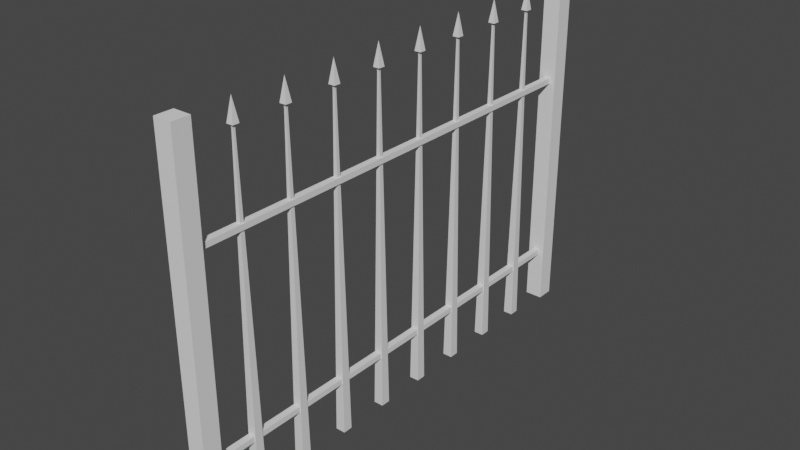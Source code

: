 # Source: fence_02.blend  (saved by Blender 3.2.14; exported with 4.5.12 LTS)
import bpy
from mathutils import Matrix  # noqa: F401  (used for matrix-valued properties, if any)

bpy.ops.wm.read_factory_settings(use_empty=True)
scene = bpy.context.scene
scene.name = 'Scene'

# ---- collections
col_collection = bpy.data.collections.new('Collection'); scene.collection.children.link(col_collection)

# ---- materials (node trees are filled in below, after node groups)
mat_material = bpy.data.materials.new('Material')
mat_material.alpha_threshold = 0.0
mat_material.use_transparent_shadow = False
mat_material.line_color = (0.0, 0.0, 0.0, 1.0)

# ---- material node trees
mat_material.use_nodes = True; mat_material.node_tree.nodes.clear()
_N = mat_material.node_tree.nodes; _L = mat_material.node_tree.links
n0 = _N.new('ShaderNodeOutputMaterial'); n0.name = 'Material Output'; n0.location = (300, 300)
n1 = _N.new('ShaderNodeBsdfPrincipled'); n1.name = 'Principled BSDF'; n1.location = (10, 300)
n1.distribution = 'GGX'
n1.subsurface_method = 'RANDOM_WALK_SKIN'
n1.inputs[2].default_value = 0.4
n1.inputs[3].default_value = 1.45
n1.inputs[27].default_value = (0.0, 0.0, 0.0, 1.0)
n1.inputs[28].default_value = 1.0
_L.new(n1.outputs[0], n0.inputs[0])
n0.is_active_output = True

# ---- world
world_world = bpy.data.worlds.new('World'); scene.world = world_world
world_world.use_nodes = True; world_world.node_tree.nodes.clear()
_N = world_world.node_tree.nodes; _L = world_world.node_tree.links
n0 = _N.new('ShaderNodeOutputWorld'); n0.name = 'World Output'; n0.location = (300, 300)
n1 = _N.new('ShaderNodeBackground'); n1.name = 'Background'; n1.location = (10, 300)
n1.inputs[0].default_value = (0.05088, 0.05088, 0.05088, 1.0)
_L.new(n1.outputs[0], n0.inputs[0])
n0.is_active_output = True
world_world.color = (0.05088, 0.05088, 0.05088)
world_world.use_sun_shadow = False
world_world.sun_shadow_jitter_overblur = 0.0

# ---- meshes
me_cube = bpy.data.meshes.new('Cube')
me_cube.from_pydata([(0.0, 0.0, 1.0), (0.01356, 0.01356, 0.0), (0.01356, -0.01356, 0.0), (-0.01356, 0.01356, 0.0), (-0.01356, -0.01356, 0.0), (0.002813, 0.002813, 0.9249), (-0.002813, -0.002813, 0.9249), (0.002813, -0.002813, 0.9249), (-0.002813, 0.002813, 0.9249), (-0.003313, -0.003313, 0.9343), (0.003313, 0.003313, 0.9343), (0.003313, -0.003313, 0.9343), (-0.003313, 0.003313, 0.9343), (-0.009302, -0.009302, 0.9372), (0.009302, 0.009302, 0.9372), (0.009302, -0.009302, 0.9372), (-0.009302, 0.009302, 0.9372)], [], [(15, 0, 13), (13, 0, 16), (3, 1, 2, 4), (14, 0, 15), (16, 0, 14), (3, 8, 5, 1), (1, 5, 7, 2), (4, 6, 8, 3), (2, 7, 6, 4), (8, 12, 10, 5), (5, 10, 11, 7), (6, 9, 12, 8), (7, 11, 9, 6), (12, 16, 14, 10), (10, 14, 15, 11), (9, 13, 16, 12), (11, 15, 13, 9)])
_uv = me_cube.uv_layers.new(name='UVMap')
_uv.uv.foreach_set('vector', [0.6093, 0.75, 0.625, 1.0, 0.6093, 1.0, 0.6093, 0.0, 0.625, 0.25, 0.6093, 0.25, 0.125, 0.5, 0.375, 0.5, 0.375, 0.75, 0.125, 0.75, 0.6093, 0.5, 0.625, 0.75, 0.6093, 0.75, 0.6093, 0.25, 0.625, 0.5, 0.6093, 0.5, 0.375, 0.25, 0.6062, 0.25, 0.6062, 0.5, 0.375, 0.5, 0.375, 0.5, 0.6062, 0.5, 0.6062, 0.75, 0.375, 0.75, 0.375, 0.0, 0.6062, 0.0, 0.6062, 0.25, 0.375, 0.25, 0.375, 0.75, 0.6062, 0.75, 0.6062, 1.0, 0.375, 1.0, 0.6062, 0.25, 0.6089, 0.25, 0.6089, 0.5, 0.6062, 0.5, 0.6062, 0.5, 0.6089, 0.5, 0.6089, 0.75, 0.6062, 0.75, 0.6062, 0.0, 0.6089, 0.0, 0.6089, 0.25, 0.6062, 0.25, 0.6062, 0.75, 0.6089, 0.75, 0.6089, 1.0, 0.6062, 1.0, 0.6089, 0.25, 0.6093, 0.25, 0.6093, 0.5, 0.6089, 0.5, 0.6089, 0.5, 0.6093, 0.5, 0.6093, 0.75, 0.6089, 0.75, 0.6089, 0.0, 0.6093, 0.0, 0.6093, 0.25, 0.6089, 0.25, 0.6089, 0.75, 0.6093, 0.75, 0.6093, 1.0, 0.6089, 1.0])
me_cube.materials.append(mat_material)
me_cube.use_mirror_vertex_groups = False
me_cube.update()
me_cube_001 = bpy.data.meshes.new('Cube.001')
me_cube_001.from_pydata([(0.0, 0.1497, 1.0), (0.01356, 0.1633, 0.0), (0.01356, 0.1362, 0.0), (-0.01356, 0.1633, 0.0), (-0.01356, 0.1362, 0.0), (0.002813, 0.1525, 0.9249), (-0.002813, 0.1469, 0.9249), (0.002813, 0.1469, 0.9249), (-0.002813, 0.1525, 0.9249), (-0.003313, 0.1464, 0.9343), (0.003313, 0.153, 0.9343), (0.003313, 0.1464, 0.9343), (-0.003313, 0.153, 0.9343), (-0.009302, 0.1404, 0.9372), (0.009302, 0.159, 0.9372), (0.009302, 0.1404, 0.9372), (-0.009302, 0.159, 0.9372)], [], [(15, 0, 13), (13, 0, 16), (3, 1, 2, 4), (14, 0, 15), (16, 0, 14), (3, 8, 5, 1), (1, 5, 7, 2), (4, 6, 8, 3), (2, 7, 6, 4), (8, 12, 10, 5), (5, 10, 11, 7), (6, 9, 12, 8), (7, 11, 9, 6), (12, 16, 14, 10), (10, 14, 15, 11), (9, 13, 16, 12), (11, 15, 13, 9)])
_uv = me_cube_001.uv_layers.new(name='UVMap')
_uv.uv.foreach_set('vector', [0.6093, 0.75, 0.625, 1.0, 0.6093, 1.0, 0.6093, 0.0, 0.625, 0.25, 0.6093, 0.25, 0.125, 0.5, 0.375, 0.5, 0.375, 0.75, 0.125, 0.75, 0.6093, 0.5, 0.625, 0.75, 0.6093, 0.75, 0.6093, 0.25, 0.625, 0.5, 0.6093, 0.5, 0.375, 0.25, 0.6062, 0.25, 0.6062, 0.5, 0.375, 0.5, 0.375, 0.5, 0.6062, 0.5, 0.6062, 0.75, 0.375, 0.75, 0.375, 0.0, 0.6062, 0.0, 0.6062, 0.25, 0.375, 0.25, 0.375, 0.75, 0.6062, 0.75, 0.6062, 1.0, 0.375, 1.0, 0.6062, 0.25, 0.6089, 0.25, 0.6089, 0.5, 0.6062, 0.5, 0.6062, 0.5, 0.6089, 0.5, 0.6089, 0.75, 0.6062, 0.75, 0.6062, 0.0, 0.6089, 0.0, 0.6089, 0.25, 0.6062, 0.25, 0.6062, 0.75, 0.6089, 0.75, 0.6089, 1.0, 0.6062, 1.0, 0.6089, 0.25, 0.6093, 0.25, 0.6093, 0.5, 0.6089, 0.5, 0.6089, 0.5, 0.6093, 0.5, 0.6093, 0.75, 0.6089, 0.75, 0.6089, 0.0, 0.6093, 0.0, 0.6093, 0.25, 0.6089, 0.25, 0.6089, 0.75, 0.6093, 0.75, 0.6093, 1.0, 0.6089, 1.0])
me_cube_001.materials.append(mat_material)
me_cube_001.use_mirror_vertex_groups = False
me_cube_001.update()
me_cube_002 = bpy.data.meshes.new('Cube.002')
me_cube_002.from_pydata([(0.0, 0.3001, 1.0), (0.01356, 0.3137, 0.0), (0.01356, 0.2865, 0.0), (-0.01356, 0.3137, 0.0), (-0.01356, 0.2865, 0.0), (0.002813, 0.3029, 0.9249), (-0.002813, 0.2973, 0.9249), (0.002813, 0.2973, 0.9249), (-0.002813, 0.3029, 0.9249), (-0.003313, 0.2968, 0.9343), (0.003313, 0.3034, 0.9343), (0.003313, 0.2968, 0.9343), (-0.003313, 0.3034, 0.9343), (-0.009302, 0.2908, 0.9372), (0.009302, 0.3094, 0.9372), (0.009302, 0.2908, 0.9372), (-0.009302, 0.3094, 0.9372)], [], [(15, 0, 13), (13, 0, 16), (3, 1, 2, 4), (14, 0, 15), (16, 0, 14), (3, 8, 5, 1), (1, 5, 7, 2), (4, 6, 8, 3), (2, 7, 6, 4), (8, 12, 10, 5), (5, 10, 11, 7), (6, 9, 12, 8), (7, 11, 9, 6), (12, 16, 14, 10), (10, 14, 15, 11), (9, 13, 16, 12), (11, 15, 13, 9)])
_uv = me_cube_002.uv_layers.new(name='UVMap')
_uv.uv.foreach_set('vector', [0.6093, 0.75, 0.625, 1.0, 0.6093, 1.0, 0.6093, 0.0, 0.625, 0.25, 0.6093, 0.25, 0.125, 0.5, 0.375, 0.5, 0.375, 0.75, 0.125, 0.75, 0.6093, 0.5, 0.625, 0.75, 0.6093, 0.75, 0.6093, 0.25, 0.625, 0.5, 0.6093, 0.5, 0.375, 0.25, 0.6062, 0.25, 0.6062, 0.5, 0.375, 0.5, 0.375, 0.5, 0.6062, 0.5, 0.6062, 0.75, 0.375, 0.75, 0.375, 0.0, 0.6062, 0.0, 0.6062, 0.25, 0.375, 0.25, 0.375, 0.75, 0.6062, 0.75, 0.6062, 1.0, 0.375, 1.0, 0.6062, 0.25, 0.6089, 0.25, 0.6089, 0.5, 0.6062, 0.5, 0.6062, 0.5, 0.6089, 0.5, 0.6089, 0.75, 0.6062, 0.75, 0.6062, 0.0, 0.6089, 0.0, 0.6089, 0.25, 0.6062, 0.25, 0.6062, 0.75, 0.6089, 0.75, 0.6089, 1.0, 0.6062, 1.0, 0.6089, 0.25, 0.6093, 0.25, 0.6093, 0.5, 0.6089, 0.5, 0.6089, 0.5, 0.6093, 0.5, 0.6093, 0.75, 0.6089, 0.75, 0.6089, 0.0, 0.6093, 0.0, 0.6093, 0.25, 0.6089, 0.25, 0.6089, 0.75, 0.6093, 0.75, 0.6093, 1.0, 0.6089, 1.0])
me_cube_002.materials.append(mat_material)
me_cube_002.use_mirror_vertex_groups = False
me_cube_002.update()
me_cube_003 = bpy.data.meshes.new('Cube.003')
me_cube_003.from_pydata([(0.0, 0.4498, 1.0), (0.01356, 0.4634, 0.0), (0.01356, 0.4363, 0.0), (-0.01356, 0.4634, 0.0), (-0.01356, 0.4363, 0.0), (0.002813, 0.4526, 0.9249), (-0.002813, 0.447, 0.9249), (0.002813, 0.447, 0.9249), (-0.002813, 0.4526, 0.9249), (-0.003313, 0.4465, 0.9343), (0.003313, 0.4531, 0.9343), (0.003313, 0.4465, 0.9343), (-0.003313, 0.4531, 0.9343), (-0.009302, 0.4405, 0.9372), (0.009302, 0.4591, 0.9372), (0.009302, 0.4405, 0.9372), (-0.009302, 0.4591, 0.9372)], [], [(15, 0, 13), (13, 0, 16), (3, 1, 2, 4), (14, 0, 15), (16, 0, 14), (3, 8, 5, 1), (1, 5, 7, 2), (4, 6, 8, 3), (2, 7, 6, 4), (8, 12, 10, 5), (5, 10, 11, 7), (6, 9, 12, 8), (7, 11, 9, 6), (12, 16, 14, 10), (10, 14, 15, 11), (9, 13, 16, 12), (11, 15, 13, 9)])
_uv = me_cube_003.uv_layers.new(name='UVMap')
_uv.uv.foreach_set('vector', [0.6093, 0.75, 0.625, 1.0, 0.6093, 1.0, 0.6093, 0.0, 0.625, 0.25, 0.6093, 0.25, 0.125, 0.5, 0.375, 0.5, 0.375, 0.75, 0.125, 0.75, 0.6093, 0.5, 0.625, 0.75, 0.6093, 0.75, 0.6093, 0.25, 0.625, 0.5, 0.6093, 0.5, 0.375, 0.25, 0.6062, 0.25, 0.6062, 0.5, 0.375, 0.5, 0.375, 0.5, 0.6062, 0.5, 0.6062, 0.75, 0.375, 0.75, 0.375, 0.0, 0.6062, 0.0, 0.6062, 0.25, 0.375, 0.25, 0.375, 0.75, 0.6062, 0.75, 0.6062, 1.0, 0.375, 1.0, 0.6062, 0.25, 0.6089, 0.25, 0.6089, 0.5, 0.6062, 0.5, 0.6062, 0.5, 0.6089, 0.5, 0.6089, 0.75, 0.6062, 0.75, 0.6062, 0.0, 0.6089, 0.0, 0.6089, 0.25, 0.6062, 0.25, 0.6062, 0.75, 0.6089, 0.75, 0.6089, 1.0, 0.6062, 1.0, 0.6089, 0.25, 0.6093, 0.25, 0.6093, 0.5, 0.6089, 0.5, 0.6089, 0.5, 0.6093, 0.5, 0.6093, 0.75, 0.6089, 0.75, 0.6089, 0.0, 0.6093, 0.0, 0.6093, 0.25, 0.6089, 0.25, 0.6089, 0.75, 0.6093, 0.75, 0.6093, 1.0, 0.6089, 1.0])
me_cube_003.materials.append(mat_material)
me_cube_003.use_mirror_vertex_groups = False
me_cube_003.update()
me_cube_004 = bpy.data.meshes.new('Cube.004')
me_cube_004.from_pydata([(0.0, 0.5999, 1.0), (0.01356, 0.6134, 0.0), (0.01356, 0.5863, 0.0), (-0.01356, 0.6134, 0.0), (-0.01356, 0.5863, 0.0), (0.002813, 0.6027, 0.9249), (-0.002813, 0.5971, 0.9249), (0.002813, 0.5971, 0.9249), (-0.002813, 0.6027, 0.9249), (-0.003313, 0.5966, 0.9343), (0.003313, 0.6032, 0.9343), (0.003313, 0.5966, 0.9343), (-0.003313, 0.6032, 0.9343), (-0.009302, 0.5906, 0.9372), (0.009302, 0.6092, 0.9372), (0.009302, 0.5906, 0.9372), (-0.009302, 0.6092, 0.9372)], [], [(15, 0, 13), (13, 0, 16), (3, 1, 2, 4), (14, 0, 15), (16, 0, 14), (3, 8, 5, 1), (1, 5, 7, 2), (4, 6, 8, 3), (2, 7, 6, 4), (8, 12, 10, 5), (5, 10, 11, 7), (6, 9, 12, 8), (7, 11, 9, 6), (12, 16, 14, 10), (10, 14, 15, 11), (9, 13, 16, 12), (11, 15, 13, 9)])
_uv = me_cube_004.uv_layers.new(name='UVMap')
_uv.uv.foreach_set('vector', [0.6093, 0.75, 0.625, 1.0, 0.6093, 1.0, 0.6093, 0.0, 0.625, 0.25, 0.6093, 0.25, 0.125, 0.5, 0.375, 0.5, 0.375, 0.75, 0.125, 0.75, 0.6093, 0.5, 0.625, 0.75, 0.6093, 0.75, 0.6093, 0.25, 0.625, 0.5, 0.6093, 0.5, 0.375, 0.25, 0.6062, 0.25, 0.6062, 0.5, 0.375, 0.5, 0.375, 0.5, 0.6062, 0.5, 0.6062, 0.75, 0.375, 0.75, 0.375, 0.0, 0.6062, 0.0, 0.6062, 0.25, 0.375, 0.25, 0.375, 0.75, 0.6062, 0.75, 0.6062, 1.0, 0.375, 1.0, 0.6062, 0.25, 0.6089, 0.25, 0.6089, 0.5, 0.6062, 0.5, 0.6062, 0.5, 0.6089, 0.5, 0.6089, 0.75, 0.6062, 0.75, 0.6062, 0.0, 0.6089, 0.0, 0.6089, 0.25, 0.6062, 0.25, 0.6062, 0.75, 0.6089, 0.75, 0.6089, 1.0, 0.6062, 1.0, 0.6089, 0.25, 0.6093, 0.25, 0.6093, 0.5, 0.6089, 0.5, 0.6089, 0.5, 0.6093, 0.5, 0.6093, 0.75, 0.6089, 0.75, 0.6089, 0.0, 0.6093, 0.0, 0.6093, 0.25, 0.6089, 0.25, 0.6089, 0.75, 0.6093, 0.75, 0.6093, 1.0, 0.6089, 1.0])
me_cube_004.materials.append(mat_material)
me_cube_004.use_mirror_vertex_groups = False
me_cube_004.update()
me_cube_005 = bpy.data.meshes.new('Cube.005')
me_cube_005.from_pydata([(0.0, 0.7496, 1.0), (0.01356, 0.7632, 0.0), (0.01356, 0.736, 0.0), (-0.01356, 0.7632, 0.0), (-0.01356, 0.736, 0.0), (0.002813, 0.7524, 0.9249), (-0.002813, 0.7468, 0.9249), (0.002813, 0.7468, 0.9249), (-0.002813, 0.7524, 0.9249), (-0.003313, 0.7463, 0.9343), (0.003313, 0.7529, 0.9343), (0.003313, 0.7463, 0.9343), (-0.003313, 0.7529, 0.9343), (-0.009302, 0.7403, 0.9372), (0.009302, 0.7589, 0.9372), (0.009302, 0.7403, 0.9372), (-0.009302, 0.7589, 0.9372)], [], [(15, 0, 13), (13, 0, 16), (3, 1, 2, 4), (14, 0, 15), (16, 0, 14), (3, 8, 5, 1), (1, 5, 7, 2), (4, 6, 8, 3), (2, 7, 6, 4), (8, 12, 10, 5), (5, 10, 11, 7), (6, 9, 12, 8), (7, 11, 9, 6), (12, 16, 14, 10), (10, 14, 15, 11), (9, 13, 16, 12), (11, 15, 13, 9)])
_uv = me_cube_005.uv_layers.new(name='UVMap')
_uv.uv.foreach_set('vector', [0.6093, 0.75, 0.625, 1.0, 0.6093, 1.0, 0.6093, 0.0, 0.625, 0.25, 0.6093, 0.25, 0.125, 0.5, 0.375, 0.5, 0.375, 0.75, 0.125, 0.75, 0.6093, 0.5, 0.625, 0.75, 0.6093, 0.75, 0.6093, 0.25, 0.625, 0.5, 0.6093, 0.5, 0.375, 0.25, 0.6062, 0.25, 0.6062, 0.5, 0.375, 0.5, 0.375, 0.5, 0.6062, 0.5, 0.6062, 0.75, 0.375, 0.75, 0.375, 0.0, 0.6062, 0.0, 0.6062, 0.25, 0.375, 0.25, 0.375, 0.75, 0.6062, 0.75, 0.6062, 1.0, 0.375, 1.0, 0.6062, 0.25, 0.6089, 0.25, 0.6089, 0.5, 0.6062, 0.5, 0.6062, 0.5, 0.6089, 0.5, 0.6089, 0.75, 0.6062, 0.75, 0.6062, 0.0, 0.6089, 0.0, 0.6089, 0.25, 0.6062, 0.25, 0.6062, 0.75, 0.6089, 0.75, 0.6089, 1.0, 0.6062, 1.0, 0.6089, 0.25, 0.6093, 0.25, 0.6093, 0.5, 0.6089, 0.5, 0.6089, 0.5, 0.6093, 0.5, 0.6093, 0.75, 0.6089, 0.75, 0.6089, 0.0, 0.6093, 0.0, 0.6093, 0.25, 0.6089, 0.25, 0.6089, 0.75, 0.6093, 0.75, 0.6093, 1.0, 0.6089, 1.0])
me_cube_005.materials.append(mat_material)
me_cube_005.use_mirror_vertex_groups = False
me_cube_005.update()
me_cube_006 = bpy.data.meshes.new('Cube.006')
me_cube_006.from_pydata([(0.0, 0.9, 1.0), (0.01356, 0.9135, 0.0), (0.01356, 0.8864, 0.0), (-0.01356, 0.9135, 0.0), (-0.01356, 0.8864, 0.0), (0.002813, 0.9028, 0.9249), (-0.002813, 0.8972, 0.9249), (0.002813, 0.8972, 0.9249), (-0.002813, 0.9028, 0.9249), (-0.003313, 0.8967, 0.9343), (0.003313, 0.9033, 0.9343), (0.003313, 0.8967, 0.9343), (-0.003313, 0.9033, 0.9343), (-0.009302, 0.8907, 0.9372), (0.009302, 0.9093, 0.9372), (0.009302, 0.8907, 0.9372), (-0.009302, 0.9093, 0.9372)], [], [(15, 0, 13), (13, 0, 16), (3, 1, 2, 4), (14, 0, 15), (16, 0, 14), (3, 8, 5, 1), (1, 5, 7, 2), (4, 6, 8, 3), (2, 7, 6, 4), (8, 12, 10, 5), (5, 10, 11, 7), (6, 9, 12, 8), (7, 11, 9, 6), (12, 16, 14, 10), (10, 14, 15, 11), (9, 13, 16, 12), (11, 15, 13, 9)])
_uv = me_cube_006.uv_layers.new(name='UVMap')
_uv.uv.foreach_set('vector', [0.6093, 0.75, 0.625, 1.0, 0.6093, 1.0, 0.6093, 0.0, 0.625, 0.25, 0.6093, 0.25, 0.125, 0.5, 0.375, 0.5, 0.375, 0.75, 0.125, 0.75, 0.6093, 0.5, 0.625, 0.75, 0.6093, 0.75, 0.6093, 0.25, 0.625, 0.5, 0.6093, 0.5, 0.375, 0.25, 0.6062, 0.25, 0.6062, 0.5, 0.375, 0.5, 0.375, 0.5, 0.6062, 0.5, 0.6062, 0.75, 0.375, 0.75, 0.375, 0.0, 0.6062, 0.0, 0.6062, 0.25, 0.375, 0.25, 0.375, 0.75, 0.6062, 0.75, 0.6062, 1.0, 0.375, 1.0, 0.6062, 0.25, 0.6089, 0.25, 0.6089, 0.5, 0.6062, 0.5, 0.6062, 0.5, 0.6089, 0.5, 0.6089, 0.75, 0.6062, 0.75, 0.6062, 0.0, 0.6089, 0.0, 0.6089, 0.25, 0.6062, 0.25, 0.6062, 0.75, 0.6089, 0.75, 0.6089, 1.0, 0.6062, 1.0, 0.6089, 0.25, 0.6093, 0.25, 0.6093, 0.5, 0.6089, 0.5, 0.6089, 0.5, 0.6093, 0.5, 0.6093, 0.75, 0.6089, 0.75, 0.6089, 0.0, 0.6093, 0.0, 0.6093, 0.25, 0.6089, 0.25, 0.6089, 0.75, 0.6093, 0.75, 0.6093, 1.0, 0.6089, 1.0])
me_cube_006.materials.append(mat_material)
me_cube_006.use_mirror_vertex_groups = False
me_cube_006.update()
me_cube_007 = bpy.data.meshes.new('Cube.007')
me_cube_007.from_pydata([(0.0, 1.05, 1.0), (0.01356, 1.063, 0.0), (0.01356, 1.036, 0.0), (-0.01356, 1.063, 0.0), (-0.01356, 1.036, 0.0), (0.002813, 1.053, 0.9249), (-0.002813, 1.047, 0.9249), (0.002813, 1.047, 0.9249), (-0.002813, 1.053, 0.9249), (-0.003313, 1.046, 0.9343), (0.003313, 1.053, 0.9343), (0.003313, 1.046, 0.9343), (-0.003313, 1.053, 0.9343), (-0.009302, 1.04, 0.9372), (0.009302, 1.059, 0.9372), (0.009302, 1.04, 0.9372), (-0.009302, 1.059, 0.9372)], [], [(15, 0, 13), (13, 0, 16), (3, 1, 2, 4), (14, 0, 15), (16, 0, 14), (3, 8, 5, 1), (1, 5, 7, 2), (4, 6, 8, 3), (2, 7, 6, 4), (8, 12, 10, 5), (5, 10, 11, 7), (6, 9, 12, 8), (7, 11, 9, 6), (12, 16, 14, 10), (10, 14, 15, 11), (9, 13, 16, 12), (11, 15, 13, 9)])
_uv = me_cube_007.uv_layers.new(name='UVMap')
_uv.uv.foreach_set('vector', [0.6093, 0.75, 0.625, 1.0, 0.6093, 1.0, 0.6093, 0.0, 0.625, 0.25, 0.6093, 0.25, 0.125, 0.5, 0.375, 0.5, 0.375, 0.75, 0.125, 0.75, 0.6093, 0.5, 0.625, 0.75, 0.6093, 0.75, 0.6093, 0.25, 0.625, 0.5, 0.6093, 0.5, 0.375, 0.25, 0.6062, 0.25, 0.6062, 0.5, 0.375, 0.5, 0.375, 0.5, 0.6062, 0.5, 0.6062, 0.75, 0.375, 0.75, 0.375, 0.0, 0.6062, 0.0, 0.6062, 0.25, 0.375, 0.25, 0.375, 0.75, 0.6062, 0.75, 0.6062, 1.0, 0.375, 1.0, 0.6062, 0.25, 0.6089, 0.25, 0.6089, 0.5, 0.6062, 0.5, 0.6062, 0.5, 0.6089, 0.5, 0.6089, 0.75, 0.6062, 0.75, 0.6062, 0.0, 0.6089, 0.0, 0.6089, 0.25, 0.6062, 0.25, 0.6062, 0.75, 0.6089, 0.75, 0.6089, 1.0, 0.6062, 1.0, 0.6089, 0.25, 0.6093, 0.25, 0.6093, 0.5, 0.6089, 0.5, 0.6089, 0.5, 0.6093, 0.5, 0.6093, 0.75, 0.6089, 0.75, 0.6089, 0.0, 0.6093, 0.0, 0.6093, 0.25, 0.6089, 0.25, 0.6089, 0.75, 0.6093, 0.75, 0.6093, 1.0, 0.6089, 1.0])
me_cube_007.materials.append(mat_material)
me_cube_007.use_mirror_vertex_groups = False
me_cube_007.update()
me_cube_008 = bpy.data.meshes.new('Cube.008')
me_cube_008.from_pydata([(0.009299, -0.1682, 0.7127), (0.009299, -0.1682, 0.6973), (0.009299, 1.202, 0.7127), (0.009299, 1.202, 0.6973), (-0.009299, -0.1682, 0.7127), (-0.009299, -0.1682, 0.6973), (-0.009299, 1.202, 0.7127), (-0.009299, 1.202, 0.6973)], [], [(0, 1, 3, 2), (2, 3, 7, 6), (6, 7, 5, 4), (4, 5, 1, 0), (2, 6, 4, 0), (7, 3, 1, 5)])
_uv = me_cube_008.uv_layers.new(name='UVMap')
_uv.uv.foreach_set('vector', [0.375, 0.0, 0.625, 0.0, 0.625, 0.25, 0.375, 0.25, 0.375, 0.25, 0.625, 0.25, 0.625, 0.5, 0.375, 0.5, 0.375, 0.5, 0.625, 0.5, 0.625, 0.75, 0.375, 0.75, 0.375, 0.75, 0.625, 0.75, 0.625, 1.0, 0.375, 1.0, 0.125, 0.5, 0.375, 0.5, 0.375, 0.75, 0.125, 0.75, 0.625, 0.5, 0.875, 0.5, 0.875, 0.75, 0.625, 0.75])
me_cube_008.update()
me_cube_009 = bpy.data.meshes.new('Cube.009')
me_cube_009.from_pydata([(0.025, -0.1748, 0.0), (0.025, -0.1748, 1.0), (0.025, -0.1248, 0.0), (0.025, -0.1248, 1.0), (-0.025, -0.1748, 0.0), (-0.025, -0.1748, 1.0), (-0.025, -0.1248, 0.0), (-0.025, -0.1248, 1.0)], [], [(0, 2, 3, 1), (2, 6, 7, 3), (6, 4, 5, 7), (4, 0, 1, 5), (2, 0, 4, 6), (7, 5, 1, 3)])
_uv = me_cube_009.uv_layers.new(name='UVMap')
_uv.uv.foreach_set('vector', [0.375, 0.0, 0.375, 0.25, 0.625, 0.25, 0.625, 0.0, 0.375, 0.25, 0.375, 0.5, 0.625, 0.5, 0.625, 0.25, 0.375, 0.5, 0.375, 0.75, 0.625, 0.75, 0.625, 0.5, 0.375, 0.75, 0.375, 1.0, 0.625, 1.0, 0.625, 0.75, 0.125, 0.5, 0.125, 0.75, 0.375, 0.75, 0.375, 0.5, 0.625, 0.5, 0.625, 0.75, 0.875, 0.75, 0.875, 0.5])
me_cube_009.update()
me_cube_010 = bpy.data.meshes.new('Cube.010')
me_cube_010.from_pydata([(0.025, 1.176, 0.0), (0.025, 1.176, 1.0), (0.025, 1.226, 0.0), (0.025, 1.226, 1.0), (-0.025, 1.176, 0.0), (-0.025, 1.176, 1.0), (-0.025, 1.226, 0.0), (-0.025, 1.226, 1.0)], [], [(0, 2, 3, 1), (2, 6, 7, 3), (6, 4, 5, 7), (4, 0, 1, 5), (2, 0, 4, 6), (7, 5, 1, 3)])
_uv = me_cube_010.uv_layers.new(name='UVMap')
_uv.uv.foreach_set('vector', [0.375, 0.0, 0.375, 0.25, 0.625, 0.25, 0.625, 0.0, 0.375, 0.25, 0.375, 0.5, 0.625, 0.5, 0.625, 0.25, 0.375, 0.5, 0.375, 0.75, 0.625, 0.75, 0.625, 0.5, 0.375, 0.75, 0.375, 1.0, 0.625, 1.0, 0.625, 0.75, 0.125, 0.5, 0.125, 0.75, 0.375, 0.75, 0.375, 0.5, 0.625, 0.5, 0.625, 0.75, 0.875, 0.75, 0.875, 0.5])
me_cube_010.update()
me_cube_011 = bpy.data.meshes.new('Cube.011')
me_cube_011.from_pydata([(0.009299, -0.1682, 0.1633), (0.009299, -0.1682, 0.148), (0.009299, 1.202, 0.1633), (0.009299, 1.202, 0.148), (-0.009299, -0.1682, 0.1633), (-0.009299, -0.1682, 0.148), (-0.009299, 1.202, 0.1633), (-0.009299, 1.202, 0.148)], [], [(0, 1, 3, 2), (2, 3, 7, 6), (6, 7, 5, 4), (4, 5, 1, 0), (2, 6, 4, 0), (7, 3, 1, 5)])
_uv = me_cube_011.uv_layers.new(name='UVMap')
_uv.uv.foreach_set('vector', [0.375, 0.0, 0.625, 0.0, 0.625, 0.25, 0.375, 0.25, 0.375, 0.25, 0.625, 0.25, 0.625, 0.5, 0.375, 0.5, 0.375, 0.5, 0.625, 0.5, 0.625, 0.75, 0.375, 0.75, 0.375, 0.75, 0.625, 0.75, 0.625, 1.0, 0.375, 1.0, 0.125, 0.5, 0.375, 0.5, 0.375, 0.75, 0.125, 0.75, 0.625, 0.5, 0.875, 0.5, 0.875, 0.75, 0.625, 0.75])
me_cube_011.update()

# ---- objects
ob_cube = bpy.data.objects.new('Cube', me_cube)
ob_cube_001 = bpy.data.objects.new('Cube.001', me_cube_001)
ob_cube_002 = bpy.data.objects.new('Cube.002', me_cube_002)
ob_cube_003 = bpy.data.objects.new('Cube.003', me_cube_003)
ob_cube_004 = bpy.data.objects.new('Cube.004', me_cube_004)
ob_cube_005 = bpy.data.objects.new('Cube.005', me_cube_005)
ob_cube_006 = bpy.data.objects.new('Cube.006', me_cube_006)
ob_cube_007 = bpy.data.objects.new('Cube.007', me_cube_007)
ob_cube_008 = bpy.data.objects.new('Cube.008', me_cube_008)
ob_cube_009 = bpy.data.objects.new('Cube.009', me_cube_009)
ob_cube_010 = bpy.data.objects.new('Cube.010', me_cube_010)
ob_cube_011 = bpy.data.objects.new('Cube.011', me_cube_011)

# ---- transforms, parenting, visibility, modifiers, constraints
ob_cube.location = (0.0, 0.0, 0.0)
ob_cube.lock_rotations_4d = False
ob_cube.empty_display_type = 'ARROWS'
ob_cube.lineart.crease_threshold = 0.0
ob_cube_001.location = (0.0, 0.0, 0.0)
ob_cube_001.lock_rotations_4d = False
ob_cube_001.empty_display_type = 'ARROWS'
ob_cube_001.lineart.crease_threshold = 0.0
ob_cube_002.location = (0.0, 0.0, 0.0)
ob_cube_002.lock_rotations_4d = False
ob_cube_002.empty_display_type = 'ARROWS'
ob_cube_002.lineart.crease_threshold = 0.0
ob_cube_003.location = (0.0, 0.0, 0.0)
ob_cube_003.lock_rotations_4d = False
ob_cube_003.empty_display_type = 'ARROWS'
ob_cube_003.lineart.crease_threshold = 0.0
ob_cube_004.location = (0.0, 0.0, 0.0)
ob_cube_004.lock_rotations_4d = False
ob_cube_004.empty_display_type = 'ARROWS'
ob_cube_004.lineart.crease_threshold = 0.0
ob_cube_005.location = (0.0, 0.0, 0.0)
ob_cube_005.lock_rotations_4d = False
ob_cube_005.empty_display_type = 'ARROWS'
ob_cube_005.lineart.crease_threshold = 0.0
ob_cube_006.location = (0.0, 0.0, 0.0)
ob_cube_006.lock_rotations_4d = False
ob_cube_006.empty_display_type = 'ARROWS'
ob_cube_006.lineart.crease_threshold = 0.0
ob_cube_007.location = (0.0, 0.0, 0.0)
ob_cube_007.lock_rotations_4d = False
ob_cube_007.empty_display_type = 'ARROWS'
ob_cube_007.lineart.crease_threshold = 0.0
ob_cube_008.location = (0.0, 0.0, 0.0)
ob_cube_009.location = (0.0, 0.0, 0.0)
ob_cube_010.location = (0.0, 0.0, 0.0)
ob_cube_011.location = (0.0, 0.0, 0.0)

# ---- collection membership
col_collection.objects.link(ob_cube)
col_collection.objects.link(ob_cube_001)
col_collection.objects.link(ob_cube_002)
col_collection.objects.link(ob_cube_003)
col_collection.objects.link(ob_cube_004)
col_collection.objects.link(ob_cube_005)
col_collection.objects.link(ob_cube_006)
col_collection.objects.link(ob_cube_007)
col_collection.objects.link(ob_cube_008)
col_collection.objects.link(ob_cube_009)
col_collection.objects.link(ob_cube_010)
col_collection.objects.link(ob_cube_011)

# ---- scene / render settings (as saved in the file)
scene.frame_start = 1; scene.frame_end = 250; scene.frame_set(1)
scene.render.engine = 'BLENDER_EEVEE_NEXT'
scene.cycles.sampling_pattern = 'TABULATED_SOBOL'
scene.cycles.use_light_tree = False
scene.view_settings.view_transform = 'Filmic'
bpy.context.view_layer.update()

# ---- added for rendering (the .blend has no active camera and no usable light): camera, sun
cam_auto = bpy.data.cameras.new('AutoCamera')
cam_auto.lens = 50.0
cam_auto.sensor_width = 36.0
cam_auto.clip_end = 1000.0
ob_auto_camera = bpy.data.objects.new('AutoCamera', cam_auto)
scene.collection.objects.link(ob_auto_camera)
ob_auto_camera.location = (1.59298, -1.38601, 1.77438)
ob_auto_camera.rotation_euler = (1.09748, -7.21219e-08, 0.694738)
scene.camera = ob_auto_camera
light_auto_sun = bpy.data.lights.new('AutoSun', 'SUN')
light_auto_sun.energy = 3.0
light_auto_sun.angle = 0.0523599
ob_auto_sun = bpy.data.objects.new('AutoSun', light_auto_sun)
scene.collection.objects.link(ob_auto_sun)
ob_auto_sun.rotation_euler = (0.872665, 0.174533, 0.523599)
bpy.context.view_layer.update()
